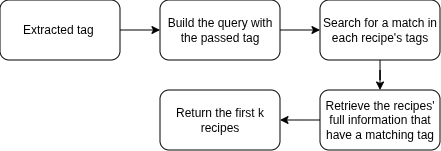

The diagram above was exported from draw.io. Its source (the exported page's mxGraphModel, read from the mxfile embedded in the PNG):
<mxGraphModel dx="777" dy="481" grid="1" gridSize="10" guides="1" tooltips="1" connect="1" arrows="1" fold="1" page="1" pageScale="1" pageWidth="850" pageHeight="1100" math="0" shadow="0">
  <root>
    <mxCell id="705ux2jVE9yNdtF1NcJI-0" />
    <mxCell id="705ux2jVE9yNdtF1NcJI-1" parent="705ux2jVE9yNdtF1NcJI-0" />
    <mxCell id="mOpsnHOK-Kvc0NjuWuFc-0" edge="1" parent="705ux2jVE9yNdtF1NcJI-1" source="705ux2jVE9yNdtF1NcJI-2" style="edgeStyle=orthogonalEdgeStyle;rounded=0;orthogonalLoop=1;jettySize=auto;html=1;" target="705ux2jVE9yNdtF1NcJI-5" value="">
      <mxGeometry relative="1" as="geometry" />
    </mxCell>
    <mxCell id="705ux2jVE9yNdtF1NcJI-2" parent="705ux2jVE9yNdtF1NcJI-1" style="rounded=1;whiteSpace=wrap;html=1;" value="Extracted tag&amp;nbsp;" vertex="1">
      <mxGeometry height="60" width="120" as="geometry" />
    </mxCell>
    <mxCell id="mOpsnHOK-Kvc0NjuWuFc-1" edge="1" parent="705ux2jVE9yNdtF1NcJI-1" source="705ux2jVE9yNdtF1NcJI-5" style="edgeStyle=orthogonalEdgeStyle;rounded=0;orthogonalLoop=1;jettySize=auto;html=1;" target="705ux2jVE9yNdtF1NcJI-7" value="">
      <mxGeometry relative="1" as="geometry" />
    </mxCell>
    <mxCell id="705ux2jVE9yNdtF1NcJI-5" parent="705ux2jVE9yNdtF1NcJI-1" style="rounded=1;whiteSpace=wrap;html=1;" value="Build the query with the passed tag" vertex="1">
      <mxGeometry height="60" width="120" x="160" as="geometry" />
    </mxCell>
    <mxCell id="mOpsnHOK-Kvc0NjuWuFc-2" edge="1" parent="705ux2jVE9yNdtF1NcJI-1" source="705ux2jVE9yNdtF1NcJI-7" style="edgeStyle=orthogonalEdgeStyle;rounded=0;orthogonalLoop=1;jettySize=auto;html=1;" target="705ux2jVE9yNdtF1NcJI-9" value="">
      <mxGeometry relative="1" as="geometry" />
    </mxCell>
    <mxCell id="705ux2jVE9yNdtF1NcJI-7" parent="705ux2jVE9yNdtF1NcJI-1" style="rounded=1;whiteSpace=wrap;html=1;" value="Search for a match in&lt;div&gt;each recipe's tags&lt;/div&gt;" vertex="1">
      <mxGeometry height="60" width="120" x="320" as="geometry" />
    </mxCell>
    <mxCell id="mOpsnHOK-Kvc0NjuWuFc-3" edge="1" parent="705ux2jVE9yNdtF1NcJI-1" source="705ux2jVE9yNdtF1NcJI-9" style="edgeStyle=orthogonalEdgeStyle;rounded=0;orthogonalLoop=1;jettySize=auto;html=1;" target="705ux2jVE9yNdtF1NcJI-10" value="">
      <mxGeometry relative="1" as="geometry" />
    </mxCell>
    <mxCell id="705ux2jVE9yNdtF1NcJI-9" parent="705ux2jVE9yNdtF1NcJI-1" style="rounded=1;whiteSpace=wrap;html=1;" value="Retrieve the recipes' full information that have a matching tag" vertex="1">
      <mxGeometry height="60" width="120" x="320" y="90" as="geometry" />
    </mxCell>
    <mxCell id="705ux2jVE9yNdtF1NcJI-10" parent="705ux2jVE9yNdtF1NcJI-1" style="rounded=1;whiteSpace=wrap;html=1;" value="Return the first k recipes" vertex="1">
      <mxGeometry height="60" width="120" x="160" y="90" as="geometry" />
    </mxCell>
  </root>
</mxGraphModel>